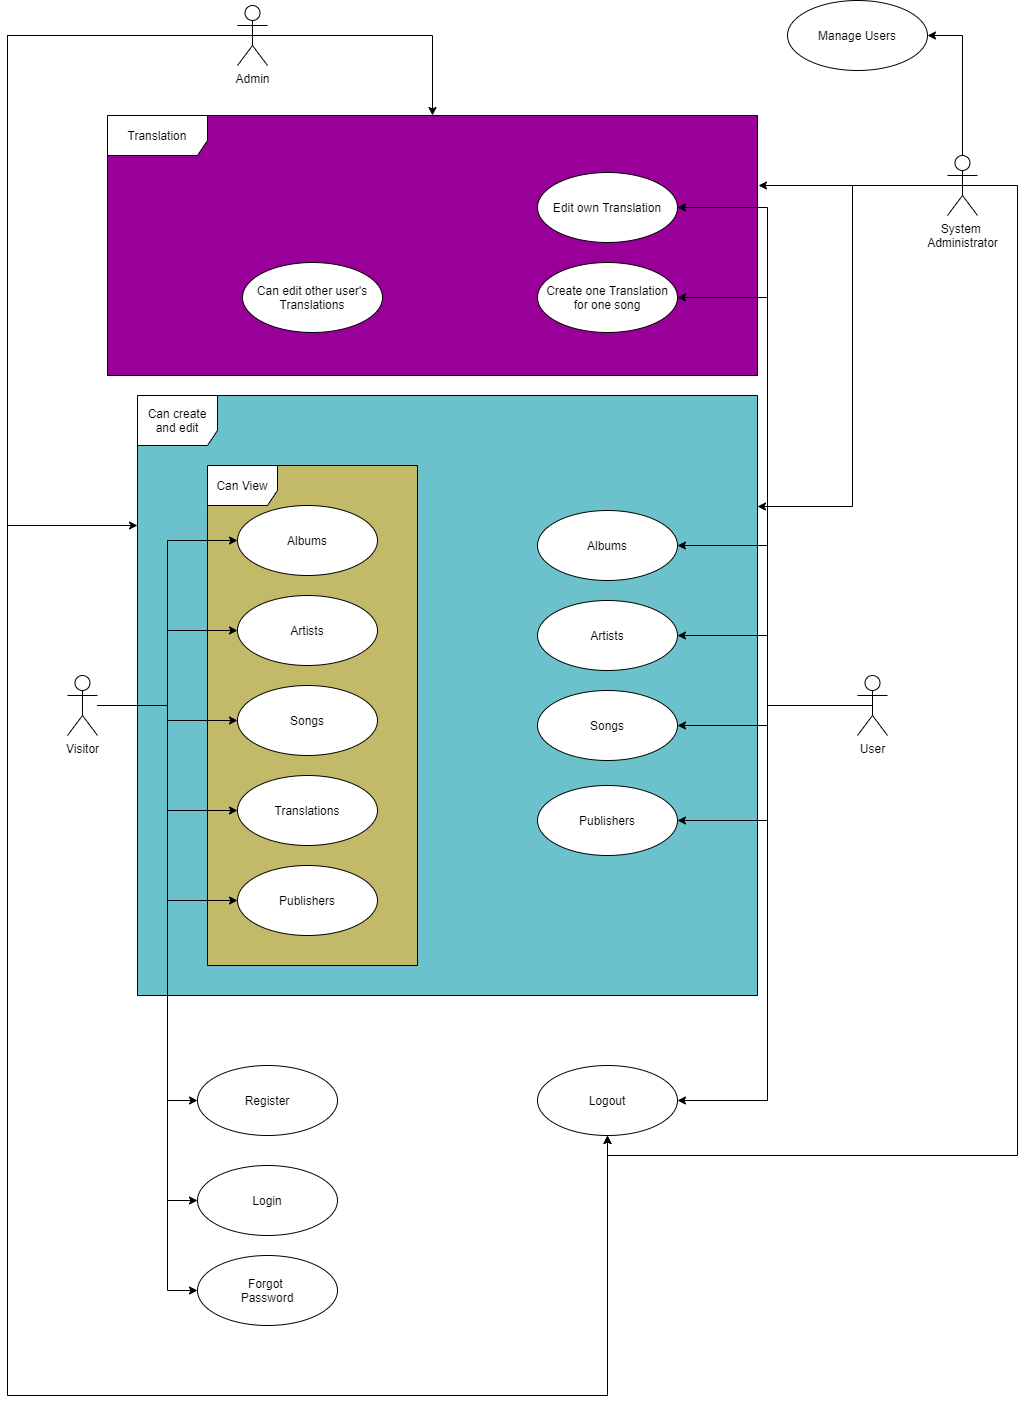

The diagram above was exported from draw.io. Its source (the exported page's mxGraphModel, read from the mxfile embedded in the PNG):
<mxGraphModel dx="1560" dy="2795" grid="1" gridSize="10" guides="1" tooltips="1" connect="1" arrows="1" fold="1" page="1" pageScale="1" pageWidth="827" pageHeight="1169" math="0" shadow="0">
  <root>
    <mxCell id="0" />
    <mxCell id="1" parent="0" />
    <mxCell id="gRAt7rr8u_dhbzbGZ58T-58" value="Translation" style="shape=umlFrame;whiteSpace=wrap;html=1;swimlaneFillColor=#990099;width=100;height=40;" vertex="1" parent="1">
      <mxGeometry x="140" y="-180" width="650" height="260" as="geometry" />
    </mxCell>
    <mxCell id="gRAt7rr8u_dhbzbGZ58T-26" value="Can create and edit" style="shape=umlFrame;whiteSpace=wrap;html=1;width=80;height=50;swimlaneFillColor=#6CC2CC;" vertex="1" parent="1">
      <mxGeometry x="170" y="100" width="620" height="600" as="geometry" />
    </mxCell>
    <mxCell id="gRAt7rr8u_dhbzbGZ58T-44" value="" style="group" vertex="1" connectable="0" parent="1">
      <mxGeometry x="240" y="170" width="210" height="500" as="geometry" />
    </mxCell>
    <mxCell id="gRAt7rr8u_dhbzbGZ58T-7" value="Can View" style="shape=umlFrame;whiteSpace=wrap;html=1;width=70;height=40;swimlaneFillColor=#C2B969;" vertex="1" parent="gRAt7rr8u_dhbzbGZ58T-44">
      <mxGeometry width="210" height="500" as="geometry" />
    </mxCell>
    <mxCell id="gRAt7rr8u_dhbzbGZ58T-8" value="Albums" style="ellipse;whiteSpace=wrap;html=1;" vertex="1" parent="gRAt7rr8u_dhbzbGZ58T-44">
      <mxGeometry x="30" y="40" width="140" height="70" as="geometry" />
    </mxCell>
    <mxCell id="gRAt7rr8u_dhbzbGZ58T-10" value="Artists" style="ellipse;whiteSpace=wrap;html=1;" vertex="1" parent="gRAt7rr8u_dhbzbGZ58T-44">
      <mxGeometry x="30" y="130" width="140" height="70" as="geometry" />
    </mxCell>
    <mxCell id="gRAt7rr8u_dhbzbGZ58T-11" value="Songs" style="ellipse;whiteSpace=wrap;html=1;" vertex="1" parent="gRAt7rr8u_dhbzbGZ58T-44">
      <mxGeometry x="30" y="220" width="140" height="70" as="geometry" />
    </mxCell>
    <mxCell id="gRAt7rr8u_dhbzbGZ58T-12" value="Translations" style="ellipse;whiteSpace=wrap;html=1;" vertex="1" parent="gRAt7rr8u_dhbzbGZ58T-44">
      <mxGeometry x="30" y="310" width="140" height="70" as="geometry" />
    </mxCell>
    <mxCell id="gRAt7rr8u_dhbzbGZ58T-13" value="Publishers" style="ellipse;whiteSpace=wrap;html=1;" vertex="1" parent="gRAt7rr8u_dhbzbGZ58T-44">
      <mxGeometry x="30" y="400" width="140" height="70" as="geometry" />
    </mxCell>
    <mxCell id="gRAt7rr8u_dhbzbGZ58T-9" style="edgeStyle=orthogonalEdgeStyle;rounded=0;orthogonalLoop=1;jettySize=auto;html=1;entryX=0;entryY=0.5;entryDx=0;entryDy=0;" edge="1" parent="1" source="gRAt7rr8u_dhbzbGZ58T-5" target="gRAt7rr8u_dhbzbGZ58T-8">
      <mxGeometry relative="1" as="geometry" />
    </mxCell>
    <mxCell id="gRAt7rr8u_dhbzbGZ58T-14" style="edgeStyle=orthogonalEdgeStyle;rounded=0;orthogonalLoop=1;jettySize=auto;html=1;entryX=0;entryY=0.5;entryDx=0;entryDy=0;" edge="1" parent="1" source="gRAt7rr8u_dhbzbGZ58T-5" target="gRAt7rr8u_dhbzbGZ58T-10">
      <mxGeometry relative="1" as="geometry" />
    </mxCell>
    <mxCell id="gRAt7rr8u_dhbzbGZ58T-15" style="edgeStyle=orthogonalEdgeStyle;rounded=0;orthogonalLoop=1;jettySize=auto;html=1;entryX=0;entryY=0.5;entryDx=0;entryDy=0;" edge="1" parent="1" source="gRAt7rr8u_dhbzbGZ58T-5" target="gRAt7rr8u_dhbzbGZ58T-11">
      <mxGeometry relative="1" as="geometry" />
    </mxCell>
    <mxCell id="gRAt7rr8u_dhbzbGZ58T-16" style="edgeStyle=orthogonalEdgeStyle;rounded=0;orthogonalLoop=1;jettySize=auto;html=1;entryX=0;entryY=0.5;entryDx=0;entryDy=0;" edge="1" parent="1" source="gRAt7rr8u_dhbzbGZ58T-5" target="gRAt7rr8u_dhbzbGZ58T-12">
      <mxGeometry relative="1" as="geometry" />
    </mxCell>
    <mxCell id="gRAt7rr8u_dhbzbGZ58T-17" style="edgeStyle=orthogonalEdgeStyle;rounded=0;orthogonalLoop=1;jettySize=auto;html=1;entryX=0;entryY=0.5;entryDx=0;entryDy=0;" edge="1" parent="1" source="gRAt7rr8u_dhbzbGZ58T-5" target="gRAt7rr8u_dhbzbGZ58T-13">
      <mxGeometry relative="1" as="geometry" />
    </mxCell>
    <mxCell id="gRAt7rr8u_dhbzbGZ58T-19" style="edgeStyle=orthogonalEdgeStyle;rounded=0;orthogonalLoop=1;jettySize=auto;html=1;entryX=0;entryY=0.5;entryDx=0;entryDy=0;" edge="1" parent="1" source="gRAt7rr8u_dhbzbGZ58T-5" target="gRAt7rr8u_dhbzbGZ58T-18">
      <mxGeometry relative="1" as="geometry">
        <Array as="points">
          <mxPoint x="200" y="410" />
          <mxPoint x="200" y="805" />
        </Array>
      </mxGeometry>
    </mxCell>
    <mxCell id="gRAt7rr8u_dhbzbGZ58T-21" style="edgeStyle=orthogonalEdgeStyle;rounded=0;orthogonalLoop=1;jettySize=auto;html=1;entryX=0;entryY=0.5;entryDx=0;entryDy=0;" edge="1" parent="1" source="gRAt7rr8u_dhbzbGZ58T-5" target="gRAt7rr8u_dhbzbGZ58T-20">
      <mxGeometry relative="1" as="geometry">
        <Array as="points">
          <mxPoint x="200" y="410" />
          <mxPoint x="200" y="905" />
        </Array>
      </mxGeometry>
    </mxCell>
    <mxCell id="gRAt7rr8u_dhbzbGZ58T-23" style="edgeStyle=orthogonalEdgeStyle;rounded=0;orthogonalLoop=1;jettySize=auto;html=1;entryX=0;entryY=0.5;entryDx=0;entryDy=0;" edge="1" parent="1" source="gRAt7rr8u_dhbzbGZ58T-5" target="gRAt7rr8u_dhbzbGZ58T-22">
      <mxGeometry relative="1" as="geometry">
        <Array as="points">
          <mxPoint x="200" y="410" />
          <mxPoint x="200" y="995" />
        </Array>
      </mxGeometry>
    </mxCell>
    <mxCell id="gRAt7rr8u_dhbzbGZ58T-5" value="Visitor" style="shape=umlActor;verticalLabelPosition=bottom;verticalAlign=top;html=1;" vertex="1" parent="1">
      <mxGeometry x="100" y="380" width="30" height="60" as="geometry" />
    </mxCell>
    <mxCell id="gRAt7rr8u_dhbzbGZ58T-18" value="Register" style="ellipse;whiteSpace=wrap;html=1;" vertex="1" parent="1">
      <mxGeometry x="230" y="770" width="140" height="70" as="geometry" />
    </mxCell>
    <mxCell id="gRAt7rr8u_dhbzbGZ58T-20" value="Login" style="ellipse;whiteSpace=wrap;html=1;" vertex="1" parent="1">
      <mxGeometry x="230" y="870" width="140" height="70" as="geometry" />
    </mxCell>
    <mxCell id="gRAt7rr8u_dhbzbGZ58T-22" value="Forgot &lt;br&gt;Password" style="ellipse;whiteSpace=wrap;html=1;" vertex="1" parent="1">
      <mxGeometry x="230" y="960" width="140" height="70" as="geometry" />
    </mxCell>
    <mxCell id="gRAt7rr8u_dhbzbGZ58T-34" style="edgeStyle=orthogonalEdgeStyle;rounded=0;orthogonalLoop=1;jettySize=auto;html=1;exitX=0.5;exitY=0.5;exitDx=0;exitDy=0;exitPerimeter=0;entryX=1;entryY=0.5;entryDx=0;entryDy=0;" edge="1" parent="1" source="gRAt7rr8u_dhbzbGZ58T-24" target="gRAt7rr8u_dhbzbGZ58T-29">
      <mxGeometry relative="1" as="geometry" />
    </mxCell>
    <mxCell id="gRAt7rr8u_dhbzbGZ58T-36" style="edgeStyle=orthogonalEdgeStyle;rounded=0;orthogonalLoop=1;jettySize=auto;html=1;exitX=0.5;exitY=0.5;exitDx=0;exitDy=0;exitPerimeter=0;entryX=1;entryY=0.5;entryDx=0;entryDy=0;" edge="1" parent="1" source="gRAt7rr8u_dhbzbGZ58T-24" target="gRAt7rr8u_dhbzbGZ58T-30">
      <mxGeometry relative="1" as="geometry" />
    </mxCell>
    <mxCell id="gRAt7rr8u_dhbzbGZ58T-37" style="edgeStyle=orthogonalEdgeStyle;rounded=0;orthogonalLoop=1;jettySize=auto;html=1;exitX=0.5;exitY=0.5;exitDx=0;exitDy=0;exitPerimeter=0;" edge="1" parent="1" source="gRAt7rr8u_dhbzbGZ58T-24" target="gRAt7rr8u_dhbzbGZ58T-31">
      <mxGeometry relative="1" as="geometry" />
    </mxCell>
    <mxCell id="gRAt7rr8u_dhbzbGZ58T-38" style="edgeStyle=orthogonalEdgeStyle;rounded=0;orthogonalLoop=1;jettySize=auto;html=1;exitX=0.5;exitY=0.5;exitDx=0;exitDy=0;exitPerimeter=0;entryX=1;entryY=0.5;entryDx=0;entryDy=0;" edge="1" parent="1" source="gRAt7rr8u_dhbzbGZ58T-24" target="gRAt7rr8u_dhbzbGZ58T-32">
      <mxGeometry relative="1" as="geometry" />
    </mxCell>
    <mxCell id="gRAt7rr8u_dhbzbGZ58T-39" style="edgeStyle=orthogonalEdgeStyle;rounded=0;orthogonalLoop=1;jettySize=auto;html=1;exitX=0.5;exitY=0.5;exitDx=0;exitDy=0;exitPerimeter=0;entryX=1;entryY=0.5;entryDx=0;entryDy=0;" edge="1" parent="1" source="gRAt7rr8u_dhbzbGZ58T-24" target="gRAt7rr8u_dhbzbGZ58T-33">
      <mxGeometry relative="1" as="geometry" />
    </mxCell>
    <mxCell id="gRAt7rr8u_dhbzbGZ58T-41" style="edgeStyle=orthogonalEdgeStyle;rounded=0;orthogonalLoop=1;jettySize=auto;html=1;exitX=0.5;exitY=0.5;exitDx=0;exitDy=0;exitPerimeter=0;entryX=1;entryY=0.5;entryDx=0;entryDy=0;" edge="1" parent="1" source="gRAt7rr8u_dhbzbGZ58T-24" target="gRAt7rr8u_dhbzbGZ58T-40">
      <mxGeometry relative="1" as="geometry" />
    </mxCell>
    <mxCell id="gRAt7rr8u_dhbzbGZ58T-43" style="edgeStyle=orthogonalEdgeStyle;rounded=0;orthogonalLoop=1;jettySize=auto;html=1;exitX=0.5;exitY=0.5;exitDx=0;exitDy=0;exitPerimeter=0;entryX=1;entryY=0.5;entryDx=0;entryDy=0;" edge="1" parent="1" source="gRAt7rr8u_dhbzbGZ58T-24" target="gRAt7rr8u_dhbzbGZ58T-42">
      <mxGeometry relative="1" as="geometry" />
    </mxCell>
    <mxCell id="gRAt7rr8u_dhbzbGZ58T-24" value="User" style="shape=umlActor;verticalLabelPosition=bottom;verticalAlign=top;html=1;" vertex="1" parent="1">
      <mxGeometry x="890" y="380" width="30" height="60" as="geometry" />
    </mxCell>
    <mxCell id="gRAt7rr8u_dhbzbGZ58T-29" value="Albums" style="ellipse;whiteSpace=wrap;html=1;" vertex="1" parent="1">
      <mxGeometry x="570" y="215" width="140" height="70" as="geometry" />
    </mxCell>
    <mxCell id="gRAt7rr8u_dhbzbGZ58T-30" value="Artists" style="ellipse;whiteSpace=wrap;html=1;" vertex="1" parent="1">
      <mxGeometry x="570" y="305" width="140" height="70" as="geometry" />
    </mxCell>
    <mxCell id="gRAt7rr8u_dhbzbGZ58T-31" value="Songs" style="ellipse;whiteSpace=wrap;html=1;" vertex="1" parent="1">
      <mxGeometry x="570" y="395" width="140" height="70" as="geometry" />
    </mxCell>
    <mxCell id="gRAt7rr8u_dhbzbGZ58T-32" value="Create one Translation for one song" style="ellipse;whiteSpace=wrap;html=1;" vertex="1" parent="1">
      <mxGeometry x="570" y="-33" width="140" height="70" as="geometry" />
    </mxCell>
    <mxCell id="gRAt7rr8u_dhbzbGZ58T-33" value="Publishers" style="ellipse;whiteSpace=wrap;html=1;" vertex="1" parent="1">
      <mxGeometry x="570" y="490" width="140" height="70" as="geometry" />
    </mxCell>
    <mxCell id="gRAt7rr8u_dhbzbGZ58T-40" value="Logout" style="ellipse;whiteSpace=wrap;html=1;" vertex="1" parent="1">
      <mxGeometry x="570" y="770" width="140" height="70" as="geometry" />
    </mxCell>
    <mxCell id="gRAt7rr8u_dhbzbGZ58T-42" value="Edit own Translation" style="ellipse;whiteSpace=wrap;html=1;" vertex="1" parent="1">
      <mxGeometry x="570" y="-123" width="140" height="70" as="geometry" />
    </mxCell>
    <mxCell id="gRAt7rr8u_dhbzbGZ58T-51" style="edgeStyle=orthogonalEdgeStyle;rounded=0;orthogonalLoop=1;jettySize=auto;html=1;exitX=0.5;exitY=0.5;exitDx=0;exitDy=0;exitPerimeter=0;" edge="1" parent="1" source="gRAt7rr8u_dhbzbGZ58T-46" target="gRAt7rr8u_dhbzbGZ58T-26">
      <mxGeometry relative="1" as="geometry">
        <Array as="points">
          <mxPoint x="40" y="-260" />
          <mxPoint x="40" y="230" />
        </Array>
      </mxGeometry>
    </mxCell>
    <mxCell id="gRAt7rr8u_dhbzbGZ58T-52" style="edgeStyle=orthogonalEdgeStyle;rounded=0;orthogonalLoop=1;jettySize=auto;html=1;exitX=0.5;exitY=0.5;exitDx=0;exitDy=0;exitPerimeter=0;" edge="1" parent="1" source="gRAt7rr8u_dhbzbGZ58T-46" target="gRAt7rr8u_dhbzbGZ58T-58">
      <mxGeometry relative="1" as="geometry">
        <mxPoint x="510" y="-190" as="targetPoint" />
        <Array as="points">
          <mxPoint x="465" y="-260" />
        </Array>
      </mxGeometry>
    </mxCell>
    <mxCell id="gRAt7rr8u_dhbzbGZ58T-56" style="edgeStyle=orthogonalEdgeStyle;rounded=0;orthogonalLoop=1;jettySize=auto;html=1;exitX=0.5;exitY=0.5;exitDx=0;exitDy=0;exitPerimeter=0;" edge="1" parent="1" source="gRAt7rr8u_dhbzbGZ58T-46" target="gRAt7rr8u_dhbzbGZ58T-40">
      <mxGeometry relative="1" as="geometry">
        <Array as="points">
          <mxPoint x="40" y="-260" />
          <mxPoint x="40" y="1100" />
          <mxPoint x="640" y="1100" />
        </Array>
      </mxGeometry>
    </mxCell>
    <mxCell id="gRAt7rr8u_dhbzbGZ58T-46" value="Admin" style="shape=umlActor;verticalLabelPosition=bottom;verticalAlign=top;html=1;" vertex="1" parent="1">
      <mxGeometry x="270" y="-290" width="30" height="60" as="geometry" />
    </mxCell>
    <mxCell id="gRAt7rr8u_dhbzbGZ58T-49" value="Can edit other user's Translations" style="ellipse;whiteSpace=wrap;html=1;" vertex="1" parent="1">
      <mxGeometry x="275" y="-33" width="140" height="70" as="geometry" />
    </mxCell>
    <mxCell id="gRAt7rr8u_dhbzbGZ58T-57" style="edgeStyle=orthogonalEdgeStyle;rounded=0;orthogonalLoop=1;jettySize=auto;html=1;exitX=0.5;exitY=0.5;exitDx=0;exitDy=0;exitPerimeter=0;entryX=0.5;entryY=1;entryDx=0;entryDy=0;" edge="1" parent="1" source="gRAt7rr8u_dhbzbGZ58T-54" target="gRAt7rr8u_dhbzbGZ58T-40">
      <mxGeometry relative="1" as="geometry">
        <Array as="points">
          <mxPoint x="1050" y="-110" />
          <mxPoint x="1050" y="860" />
          <mxPoint x="640" y="860" />
        </Array>
      </mxGeometry>
    </mxCell>
    <mxCell id="gRAt7rr8u_dhbzbGZ58T-59" style="edgeStyle=orthogonalEdgeStyle;rounded=0;orthogonalLoop=1;jettySize=auto;html=1;exitX=0.5;exitY=0.5;exitDx=0;exitDy=0;exitPerimeter=0;" edge="1" parent="1" source="gRAt7rr8u_dhbzbGZ58T-54">
      <mxGeometry relative="1" as="geometry">
        <mxPoint x="791" y="-110" as="targetPoint" />
        <Array as="points">
          <mxPoint x="791" y="-110" />
        </Array>
      </mxGeometry>
    </mxCell>
    <mxCell id="gRAt7rr8u_dhbzbGZ58T-60" style="edgeStyle=orthogonalEdgeStyle;rounded=0;orthogonalLoop=1;jettySize=auto;html=1;exitX=0.5;exitY=0.5;exitDx=0;exitDy=0;exitPerimeter=0;entryX=1;entryY=0.185;entryDx=0;entryDy=0;entryPerimeter=0;" edge="1" parent="1" source="gRAt7rr8u_dhbzbGZ58T-54" target="gRAt7rr8u_dhbzbGZ58T-26">
      <mxGeometry relative="1" as="geometry" />
    </mxCell>
    <mxCell id="gRAt7rr8u_dhbzbGZ58T-62" style="edgeStyle=orthogonalEdgeStyle;rounded=0;orthogonalLoop=1;jettySize=auto;html=1;exitX=0.5;exitY=0.5;exitDx=0;exitDy=0;exitPerimeter=0;entryX=1;entryY=0.5;entryDx=0;entryDy=0;" edge="1" parent="1" source="gRAt7rr8u_dhbzbGZ58T-54" target="gRAt7rr8u_dhbzbGZ58T-61">
      <mxGeometry relative="1" as="geometry">
        <Array as="points">
          <mxPoint x="995" y="-260" />
        </Array>
      </mxGeometry>
    </mxCell>
    <mxCell id="gRAt7rr8u_dhbzbGZ58T-54" value="System &lt;br&gt;Administrator" style="shape=umlActor;verticalLabelPosition=bottom;verticalAlign=top;html=1;gradientColor=#ffffff;" vertex="1" parent="1">
      <mxGeometry x="980" y="-140" width="30" height="60" as="geometry" />
    </mxCell>
    <mxCell id="gRAt7rr8u_dhbzbGZ58T-61" value="Manage Users" style="ellipse;whiteSpace=wrap;html=1;gradientColor=none;" vertex="1" parent="1">
      <mxGeometry x="820" y="-295" width="140" height="70" as="geometry" />
    </mxCell>
  </root>
</mxGraphModel>